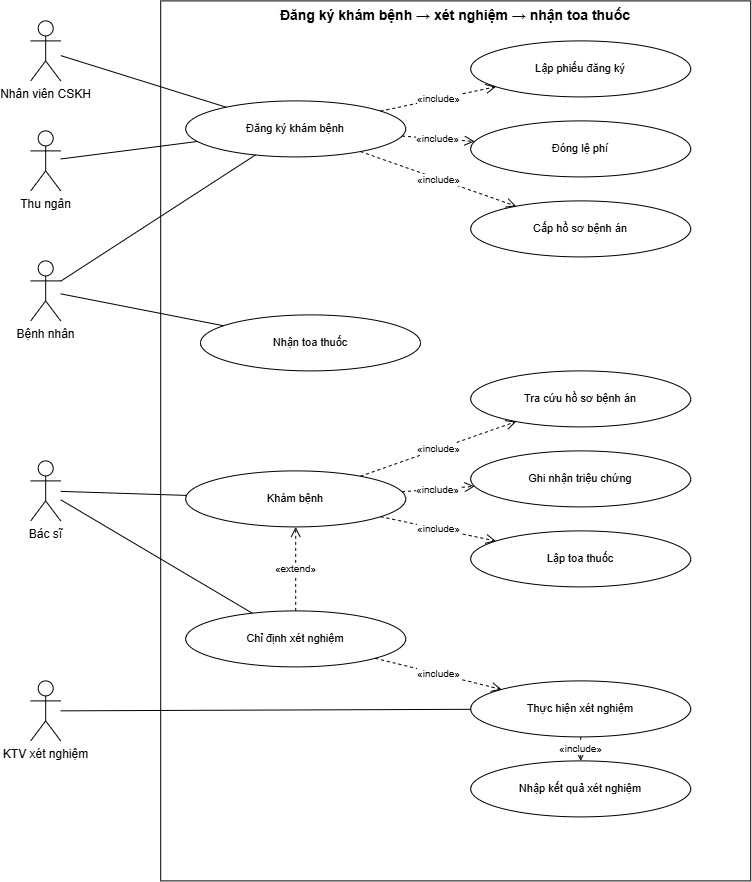

The diagram above was exported from draw.io. Its source (the exported page's mxGraphModel, read from the mxfile embedded in the PNG):
<mxGraphModel dx="2080" dy="921" grid="1" gridSize="10" guides="1" tooltips="1" connect="1" arrows="1" fold="1" page="1" pageScale="1" pageWidth="827" pageHeight="1169" math="0" shadow="0">
  <root>
    <mxCell id="0" />
    <mxCell id="1" parent="0" />
    <mxCell id="D4IJ_umWod58Vgz-rMZG-1" parent="1" style="rounded=0;whiteSpace=wrap;html=1;fillColor=none;verticalAlign=top;fontStyle=1;fontSize=14;" value="Đăng ký khám bệnh → xét nghiệm → nhận toa thuốc" vertex="1">
      <mxGeometry height="880" width="590" x="480.199951171875" y="109.4000244140625" as="geometry" />
    </mxCell>
    <mxCell id="D4IJ_umWod58Vgz-rMZG-2" parent="1" style="shape=umlActor;verticalLabelPosition=bottom;verticalAlign=top;html=1;outlineConnect=0;fontSize=12;" value="Nhân viên CSKH" vertex="1">
      <mxGeometry height="60" width="30" x="350.199951171875" y="129.4000244140625" as="geometry" />
    </mxCell>
    <mxCell id="D4IJ_umWod58Vgz-rMZG-3" parent="1" style="shape=umlActor;verticalLabelPosition=bottom;verticalAlign=top;html=1;outlineConnect=0;fontSize=12;" value="Thu ngân" vertex="1">
      <mxGeometry height="60" width="30" x="350.199951171875" y="239.4000244140625" as="geometry" />
    </mxCell>
    <mxCell id="D4IJ_umWod58Vgz-rMZG-4" parent="1" style="shape=umlActor;verticalLabelPosition=bottom;verticalAlign=top;html=1;outlineConnect=0;fontSize=12;" value="Bệnh nhân" vertex="1">
      <mxGeometry height="60" width="30" x="350.199951171875" y="369.4000244140625" as="geometry" />
    </mxCell>
    <mxCell id="D4IJ_umWod58Vgz-rMZG-5" parent="1" style="shape=umlActor;verticalLabelPosition=bottom;verticalAlign=top;html=1;outlineConnect=0;fontSize=12;" value="Bác sĩ" vertex="1">
      <mxGeometry height="60" width="30" x="350.199951171875" y="569.4000244140625" as="geometry" />
    </mxCell>
    <mxCell id="D4IJ_umWod58Vgz-rMZG-6" parent="1" style="shape=umlActor;verticalLabelPosition=bottom;verticalAlign=top;html=1;outlineConnect=0;fontSize=12;" value="KTV xét nghiệm" vertex="1">
      <mxGeometry height="60" width="30" x="350.199951171875" y="789.4000244140625" as="geometry" />
    </mxCell>
    <mxCell id="D4IJ_umWod58Vgz-rMZG-7" parent="1" style="ellipse;whiteSpace=wrap;html=1;fontSize=11;" value="Đăng ký khám bệnh" vertex="1">
      <mxGeometry height="56" width="220" x="505.199951171875" y="209.4000244140625" as="geometry" />
    </mxCell>
    <mxCell id="D4IJ_umWod58Vgz-rMZG-8" parent="1" style="ellipse;whiteSpace=wrap;html=1;fontSize=11;" value="Khám bệnh" vertex="1">
      <mxGeometry height="56" width="220" x="505.199951171875" y="579.4000244140625" as="geometry" />
    </mxCell>
    <mxCell id="D4IJ_umWod58Vgz-rMZG-9" parent="1" style="ellipse;whiteSpace=wrap;html=1;fontSize=11;" value="Chỉ định xét nghiệm" vertex="1">
      <mxGeometry height="56" width="220" x="505.199951171875" y="719.4000244140625" as="geometry" />
    </mxCell>
    <mxCell id="D4IJ_umWod58Vgz-rMZG-10" parent="1" style="ellipse;whiteSpace=wrap;html=1;fontSize=11;" value="Nhận toa thuốc" vertex="1">
      <mxGeometry height="56" width="220" x="519.999951171875" y="423.4000244140625" as="geometry" />
    </mxCell>
    <mxCell id="D4IJ_umWod58Vgz-rMZG-11" parent="1" style="ellipse;whiteSpace=wrap;html=1;fontSize=11;" value="Lập phiếu đăng ký" vertex="1">
      <mxGeometry height="56" width="220" x="790.199951171875" y="149.4000244140625" as="geometry" />
    </mxCell>
    <mxCell id="D4IJ_umWod58Vgz-rMZG-12" parent="1" style="ellipse;whiteSpace=wrap;html=1;fontSize=11;" value="Đóng lệ phí" vertex="1">
      <mxGeometry height="56" width="220" x="790.199951171875" y="229.4000244140625" as="geometry" />
    </mxCell>
    <mxCell id="D4IJ_umWod58Vgz-rMZG-13" parent="1" style="ellipse;whiteSpace=wrap;html=1;fontSize=11;" value="Cấp hồ sơ bệnh án" vertex="1">
      <mxGeometry height="56" width="220" x="790.199951171875" y="309.4000244140625" as="geometry" />
    </mxCell>
    <mxCell id="D4IJ_umWod58Vgz-rMZG-14" parent="1" style="ellipse;whiteSpace=wrap;html=1;fontSize=11;" value="Tra cứu hồ sơ bệnh án" vertex="1">
      <mxGeometry height="56" width="220" x="790.199951171875" y="479.4000244140625" as="geometry" />
    </mxCell>
    <mxCell id="D4IJ_umWod58Vgz-rMZG-15" parent="1" style="ellipse;whiteSpace=wrap;html=1;fontSize=11;" value="Ghi nhận triệu chứng" vertex="1">
      <mxGeometry height="56" width="220" x="790.199951171875" y="559.4000244140625" as="geometry" />
    </mxCell>
    <mxCell id="D4IJ_umWod58Vgz-rMZG-16" parent="1" style="ellipse;whiteSpace=wrap;html=1;fontSize=11;" value="Lập toa thuốc" vertex="1">
      <mxGeometry height="56" width="220" x="790.199951171875" y="639.4000244140625" as="geometry" />
    </mxCell>
    <mxCell id="D4IJ_umWod58Vgz-rMZG-17" parent="1" style="ellipse;whiteSpace=wrap;html=1;fontSize=11;" value="Thực hiện xét nghiệm" vertex="1">
      <mxGeometry height="56" width="220" x="790.199951171875" y="789.4000244140625" as="geometry" />
    </mxCell>
    <mxCell id="D4IJ_umWod58Vgz-rMZG-18" parent="1" style="ellipse;whiteSpace=wrap;html=1;fontSize=11;" value="Nhập kết quả xét nghiệm" vertex="1">
      <mxGeometry height="56" width="220" x="790.199951171875" y="869.4000244140625" as="geometry" />
    </mxCell>
    <mxCell id="D4IJ_umWod58Vgz-rMZG-19" edge="1" parent="1" source="D4IJ_umWod58Vgz-rMZG-2" style="endArrow=none;html=1;" target="D4IJ_umWod58Vgz-rMZG-7">
      <mxGeometry relative="1" as="geometry" />
    </mxCell>
    <mxCell id="D4IJ_umWod58Vgz-rMZG-20" edge="1" parent="1" source="D4IJ_umWod58Vgz-rMZG-3" style="endArrow=none;html=1;" target="D4IJ_umWod58Vgz-rMZG-7">
      <mxGeometry relative="1" as="geometry" />
    </mxCell>
    <mxCell id="D4IJ_umWod58Vgz-rMZG-21" edge="1" parent="1" source="D4IJ_umWod58Vgz-rMZG-4" style="endArrow=none;html=1;" target="D4IJ_umWod58Vgz-rMZG-7">
      <mxGeometry relative="1" as="geometry" />
    </mxCell>
    <mxCell id="D4IJ_umWod58Vgz-rMZG-22" edge="1" parent="1" source="D4IJ_umWod58Vgz-rMZG-4" style="endArrow=none;html=1;" target="D4IJ_umWod58Vgz-rMZG-10">
      <mxGeometry relative="1" as="geometry" />
    </mxCell>
    <mxCell id="D4IJ_umWod58Vgz-rMZG-23" edge="1" parent="1" source="D4IJ_umWod58Vgz-rMZG-5" style="endArrow=none;html=1;" target="D4IJ_umWod58Vgz-rMZG-8">
      <mxGeometry relative="1" as="geometry" />
    </mxCell>
    <mxCell id="D4IJ_umWod58Vgz-rMZG-24" edge="1" parent="1" source="D4IJ_umWod58Vgz-rMZG-5" style="endArrow=none;html=1;" target="D4IJ_umWod58Vgz-rMZG-9">
      <mxGeometry relative="1" as="geometry" />
    </mxCell>
    <mxCell id="D4IJ_umWod58Vgz-rMZG-25" edge="1" parent="1" source="D4IJ_umWod58Vgz-rMZG-6" style="endArrow=none;html=1;" target="D4IJ_umWod58Vgz-rMZG-17">
      <mxGeometry relative="1" as="geometry" />
    </mxCell>
    <mxCell id="D4IJ_umWod58Vgz-rMZG-26" edge="1" parent="1" source="D4IJ_umWod58Vgz-rMZG-7" style="endArrow=open;endSize=8;dashed=1;html=1;fontSize=10;" target="D4IJ_umWod58Vgz-rMZG-11" value="«include»">
      <mxGeometry relative="1" as="geometry" />
    </mxCell>
    <mxCell id="D4IJ_umWod58Vgz-rMZG-27" edge="1" parent="1" source="D4IJ_umWod58Vgz-rMZG-7" style="endArrow=open;endSize=8;dashed=1;html=1;fontSize=10;" target="D4IJ_umWod58Vgz-rMZG-12" value="«include»">
      <mxGeometry relative="1" as="geometry" />
    </mxCell>
    <mxCell id="D4IJ_umWod58Vgz-rMZG-28" edge="1" parent="1" source="D4IJ_umWod58Vgz-rMZG-7" style="endArrow=open;endSize=8;dashed=1;html=1;fontSize=10;" target="D4IJ_umWod58Vgz-rMZG-13" value="«include»">
      <mxGeometry relative="1" as="geometry" />
    </mxCell>
    <mxCell id="D4IJ_umWod58Vgz-rMZG-29" edge="1" parent="1" source="D4IJ_umWod58Vgz-rMZG-8" style="endArrow=open;endSize=8;dashed=1;html=1;fontSize=10;" target="D4IJ_umWod58Vgz-rMZG-14" value="«include»">
      <mxGeometry relative="1" as="geometry" />
    </mxCell>
    <mxCell id="D4IJ_umWod58Vgz-rMZG-30" edge="1" parent="1" source="D4IJ_umWod58Vgz-rMZG-8" style="endArrow=open;endSize=8;dashed=1;html=1;fontSize=10;" target="D4IJ_umWod58Vgz-rMZG-15" value="«include»">
      <mxGeometry relative="1" as="geometry" />
    </mxCell>
    <mxCell id="D4IJ_umWod58Vgz-rMZG-31" edge="1" parent="1" source="D4IJ_umWod58Vgz-rMZG-8" style="endArrow=open;endSize=8;dashed=1;html=1;fontSize=10;" target="D4IJ_umWod58Vgz-rMZG-16" value="«include»">
      <mxGeometry relative="1" as="geometry" />
    </mxCell>
    <mxCell id="D4IJ_umWod58Vgz-rMZG-32" edge="1" parent="1" source="D4IJ_umWod58Vgz-rMZG-9" style="endArrow=open;endSize=8;dashed=1;html=1;fontSize=10;" target="D4IJ_umWod58Vgz-rMZG-8" value="«extend»">
      <mxGeometry relative="1" as="geometry" />
    </mxCell>
    <mxCell id="D4IJ_umWod58Vgz-rMZG-33" edge="1" parent="1" source="D4IJ_umWod58Vgz-rMZG-9" style="endArrow=open;endSize=8;dashed=1;html=1;fontSize=10;" target="D4IJ_umWod58Vgz-rMZG-17" value="«include»">
      <mxGeometry relative="1" as="geometry" />
    </mxCell>
    <mxCell id="D4IJ_umWod58Vgz-rMZG-34" edge="1" parent="1" source="D4IJ_umWod58Vgz-rMZG-17" style="endArrow=open;endSize=8;dashed=1;html=1;fontSize=10;" target="D4IJ_umWod58Vgz-rMZG-18" value="«include»">
      <mxGeometry relative="1" as="geometry" />
    </mxCell>
  </root>
</mxGraphModel>